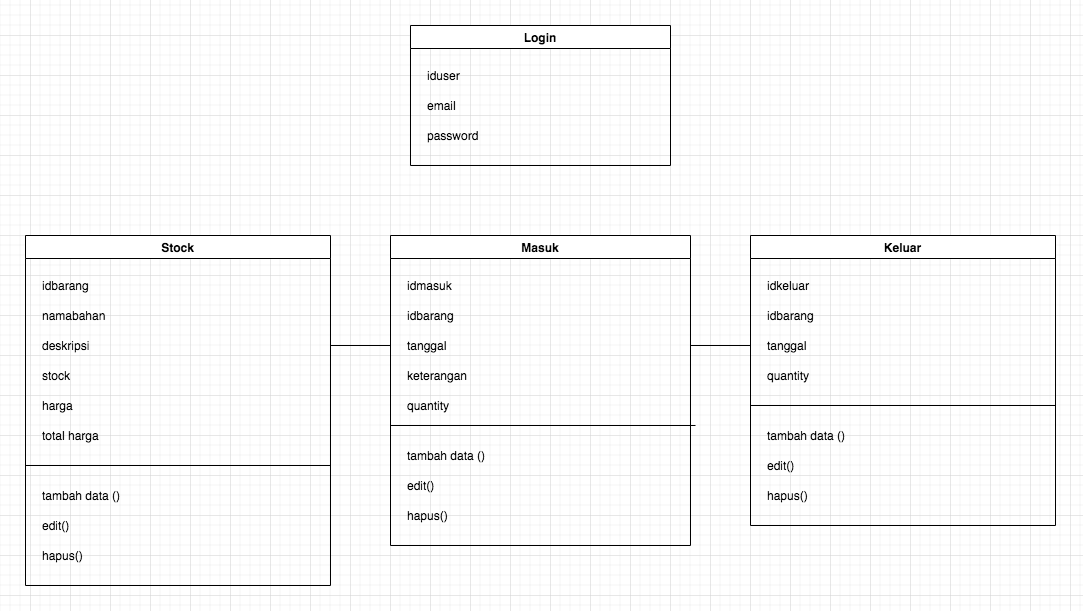

The diagram above was exported from draw.io. Its source (the exported page's mxGraphModel, read from the mxfile embedded in the PNG):
<mxGraphModel dx="1572" dy="758" grid="1" gridSize="10" guides="1" tooltips="1" connect="1" arrows="1" fold="1" page="1" pageScale="1" pageWidth="850" pageHeight="1100" math="0" shadow="0">
  <root>
    <mxCell id="0" />
    <mxCell id="1" parent="0" />
    <mxCell id="96uN_YjmzWMqhHk2Uonh-1" value="Login" style="swimlane;" vertex="1" parent="1">
      <mxGeometry x="660" y="150" width="260" height="140" as="geometry" />
    </mxCell>
    <mxCell id="96uN_YjmzWMqhHk2Uonh-5" value="iduser" style="text;html=1;align=left;verticalAlign=middle;resizable=0;points=[];autosize=1;strokeColor=none;fillColor=none;" vertex="1" parent="96uN_YjmzWMqhHk2Uonh-1">
      <mxGeometry x="15" y="40" width="50" height="20" as="geometry" />
    </mxCell>
    <mxCell id="96uN_YjmzWMqhHk2Uonh-6" value="email" style="text;html=1;align=left;verticalAlign=middle;resizable=0;points=[];autosize=1;strokeColor=none;fillColor=none;" vertex="1" parent="96uN_YjmzWMqhHk2Uonh-1">
      <mxGeometry x="15" y="70" width="40" height="20" as="geometry" />
    </mxCell>
    <mxCell id="96uN_YjmzWMqhHk2Uonh-7" value="password" style="text;html=1;align=left;verticalAlign=middle;resizable=0;points=[];autosize=1;strokeColor=none;fillColor=none;" vertex="1" parent="96uN_YjmzWMqhHk2Uonh-1">
      <mxGeometry x="15" y="100" width="70" height="20" as="geometry" />
    </mxCell>
    <mxCell id="96uN_YjmzWMqhHk2Uonh-2" value="Stock" style="swimlane;" vertex="1" parent="1">
      <mxGeometry x="275" y="360" width="305" height="350" as="geometry" />
    </mxCell>
    <mxCell id="96uN_YjmzWMqhHk2Uonh-8" value="idbarang" style="text;html=1;align=left;verticalAlign=middle;resizable=0;points=[];autosize=1;strokeColor=none;fillColor=none;" vertex="1" parent="96uN_YjmzWMqhHk2Uonh-2">
      <mxGeometry x="15" y="40" width="60" height="20" as="geometry" />
    </mxCell>
    <mxCell id="96uN_YjmzWMqhHk2Uonh-9" value="namabahan" style="text;html=1;align=left;verticalAlign=middle;resizable=0;points=[];autosize=1;strokeColor=none;fillColor=none;" vertex="1" parent="96uN_YjmzWMqhHk2Uonh-2">
      <mxGeometry x="15" y="70" width="80" height="20" as="geometry" />
    </mxCell>
    <mxCell id="96uN_YjmzWMqhHk2Uonh-10" value="deskripsi" style="text;html=1;align=left;verticalAlign=middle;resizable=0;points=[];autosize=1;strokeColor=none;fillColor=none;" vertex="1" parent="96uN_YjmzWMqhHk2Uonh-2">
      <mxGeometry x="15" y="100" width="60" height="20" as="geometry" />
    </mxCell>
    <mxCell id="96uN_YjmzWMqhHk2Uonh-11" value="stock" style="text;html=1;align=left;verticalAlign=middle;resizable=0;points=[];autosize=1;strokeColor=none;fillColor=none;" vertex="1" parent="96uN_YjmzWMqhHk2Uonh-2">
      <mxGeometry x="15" y="130" width="40" height="20" as="geometry" />
    </mxCell>
    <mxCell id="96uN_YjmzWMqhHk2Uonh-12" value="harga" style="text;html=1;align=left;verticalAlign=middle;resizable=0;points=[];autosize=1;strokeColor=none;fillColor=none;" vertex="1" parent="96uN_YjmzWMqhHk2Uonh-2">
      <mxGeometry x="15" y="160" width="50" height="20" as="geometry" />
    </mxCell>
    <mxCell id="96uN_YjmzWMqhHk2Uonh-13" value="total harga" style="text;html=1;align=left;verticalAlign=middle;resizable=0;points=[];autosize=1;strokeColor=none;fillColor=none;" vertex="1" parent="96uN_YjmzWMqhHk2Uonh-2">
      <mxGeometry x="15" y="190" width="70" height="20" as="geometry" />
    </mxCell>
    <mxCell id="96uN_YjmzWMqhHk2Uonh-14" value="" style="endArrow=none;html=1;rounded=0;" edge="1" parent="96uN_YjmzWMqhHk2Uonh-2">
      <mxGeometry width="50" height="50" relative="1" as="geometry">
        <mxPoint y="230" as="sourcePoint" />
        <mxPoint x="305" y="230" as="targetPoint" />
      </mxGeometry>
    </mxCell>
    <mxCell id="96uN_YjmzWMqhHk2Uonh-23" value="tambah data ()" style="text;html=1;align=left;verticalAlign=middle;resizable=0;points=[];autosize=1;strokeColor=none;fillColor=none;" vertex="1" parent="96uN_YjmzWMqhHk2Uonh-2">
      <mxGeometry x="15" y="250" width="90" height="20" as="geometry" />
    </mxCell>
    <mxCell id="96uN_YjmzWMqhHk2Uonh-24" value="edit()" style="text;html=1;align=left;verticalAlign=middle;resizable=0;points=[];autosize=1;strokeColor=none;fillColor=none;" vertex="1" parent="96uN_YjmzWMqhHk2Uonh-2">
      <mxGeometry x="15" y="280" width="40" height="20" as="geometry" />
    </mxCell>
    <mxCell id="96uN_YjmzWMqhHk2Uonh-25" value="hapus()" style="text;html=1;align=left;verticalAlign=middle;resizable=0;points=[];autosize=1;strokeColor=none;fillColor=none;" vertex="1" parent="96uN_YjmzWMqhHk2Uonh-2">
      <mxGeometry x="15" y="310" width="60" height="20" as="geometry" />
    </mxCell>
    <mxCell id="96uN_YjmzWMqhHk2Uonh-26" value="Masuk" style="swimlane;" vertex="1" parent="1">
      <mxGeometry x="640" y="360" width="300" height="310" as="geometry" />
    </mxCell>
    <mxCell id="96uN_YjmzWMqhHk2Uonh-27" value="idmasuk" style="text;html=1;align=left;verticalAlign=middle;resizable=0;points=[];autosize=1;strokeColor=none;fillColor=none;" vertex="1" parent="96uN_YjmzWMqhHk2Uonh-26">
      <mxGeometry x="15" y="40" width="60" height="20" as="geometry" />
    </mxCell>
    <mxCell id="96uN_YjmzWMqhHk2Uonh-28" value="idbarang" style="text;html=1;align=left;verticalAlign=middle;resizable=0;points=[];autosize=1;strokeColor=none;fillColor=none;" vertex="1" parent="96uN_YjmzWMqhHk2Uonh-26">
      <mxGeometry x="15" y="70" width="60" height="20" as="geometry" />
    </mxCell>
    <mxCell id="96uN_YjmzWMqhHk2Uonh-29" value="tanggal" style="text;html=1;align=left;verticalAlign=middle;resizable=0;points=[];autosize=1;strokeColor=none;fillColor=none;" vertex="1" parent="96uN_YjmzWMqhHk2Uonh-26">
      <mxGeometry x="15" y="100" width="50" height="20" as="geometry" />
    </mxCell>
    <mxCell id="96uN_YjmzWMqhHk2Uonh-30" value="keterangan" style="text;html=1;align=left;verticalAlign=middle;resizable=0;points=[];autosize=1;strokeColor=none;fillColor=none;" vertex="1" parent="96uN_YjmzWMqhHk2Uonh-26">
      <mxGeometry x="15" y="130" width="80" height="20" as="geometry" />
    </mxCell>
    <mxCell id="96uN_YjmzWMqhHk2Uonh-31" value="quantity" style="text;html=1;align=left;verticalAlign=middle;resizable=0;points=[];autosize=1;strokeColor=none;fillColor=none;" vertex="1" parent="96uN_YjmzWMqhHk2Uonh-26">
      <mxGeometry x="15" y="160" width="60" height="20" as="geometry" />
    </mxCell>
    <mxCell id="96uN_YjmzWMqhHk2Uonh-33" value="" style="endArrow=none;html=1;rounded=0;" edge="1" parent="96uN_YjmzWMqhHk2Uonh-26">
      <mxGeometry width="50" height="50" relative="1" as="geometry">
        <mxPoint y="190" as="sourcePoint" />
        <mxPoint x="305" y="190" as="targetPoint" />
      </mxGeometry>
    </mxCell>
    <mxCell id="96uN_YjmzWMqhHk2Uonh-34" value="tambah data ()" style="text;html=1;align=left;verticalAlign=middle;resizable=0;points=[];autosize=1;strokeColor=none;fillColor=none;" vertex="1" parent="96uN_YjmzWMqhHk2Uonh-26">
      <mxGeometry x="15" y="210" width="90" height="20" as="geometry" />
    </mxCell>
    <mxCell id="96uN_YjmzWMqhHk2Uonh-35" value="edit()" style="text;html=1;align=left;verticalAlign=middle;resizable=0;points=[];autosize=1;strokeColor=none;fillColor=none;" vertex="1" parent="96uN_YjmzWMqhHk2Uonh-26">
      <mxGeometry x="15" y="240" width="40" height="20" as="geometry" />
    </mxCell>
    <mxCell id="96uN_YjmzWMqhHk2Uonh-36" value="hapus()" style="text;html=1;align=left;verticalAlign=middle;resizable=0;points=[];autosize=1;strokeColor=none;fillColor=none;" vertex="1" parent="96uN_YjmzWMqhHk2Uonh-26">
      <mxGeometry x="15" y="270" width="60" height="20" as="geometry" />
    </mxCell>
    <mxCell id="96uN_YjmzWMqhHk2Uonh-37" value="Keluar" style="swimlane;startSize=23;" vertex="1" parent="1">
      <mxGeometry x="1000" y="360" width="305" height="290" as="geometry" />
    </mxCell>
    <mxCell id="96uN_YjmzWMqhHk2Uonh-38" value="idkeluar" style="text;html=1;align=left;verticalAlign=middle;resizable=0;points=[];autosize=1;strokeColor=none;fillColor=none;" vertex="1" parent="96uN_YjmzWMqhHk2Uonh-37">
      <mxGeometry x="15" y="40" width="60" height="20" as="geometry" />
    </mxCell>
    <mxCell id="96uN_YjmzWMqhHk2Uonh-39" value="idbarang" style="text;html=1;align=left;verticalAlign=middle;resizable=0;points=[];autosize=1;strokeColor=none;fillColor=none;" vertex="1" parent="96uN_YjmzWMqhHk2Uonh-37">
      <mxGeometry x="15" y="70" width="60" height="20" as="geometry" />
    </mxCell>
    <mxCell id="96uN_YjmzWMqhHk2Uonh-40" value="tanggal" style="text;html=1;align=left;verticalAlign=middle;resizable=0;points=[];autosize=1;strokeColor=none;fillColor=none;" vertex="1" parent="96uN_YjmzWMqhHk2Uonh-37">
      <mxGeometry x="15" y="100" width="50" height="20" as="geometry" />
    </mxCell>
    <mxCell id="96uN_YjmzWMqhHk2Uonh-41" value="quantity" style="text;html=1;align=left;verticalAlign=middle;resizable=0;points=[];autosize=1;strokeColor=none;fillColor=none;" vertex="1" parent="96uN_YjmzWMqhHk2Uonh-37">
      <mxGeometry x="15" y="130" width="60" height="20" as="geometry" />
    </mxCell>
    <mxCell id="96uN_YjmzWMqhHk2Uonh-43" value="" style="endArrow=none;html=1;rounded=0;" edge="1" parent="96uN_YjmzWMqhHk2Uonh-37">
      <mxGeometry width="50" height="50" relative="1" as="geometry">
        <mxPoint y="170" as="sourcePoint" />
        <mxPoint x="305" y="170" as="targetPoint" />
      </mxGeometry>
    </mxCell>
    <mxCell id="96uN_YjmzWMqhHk2Uonh-44" value="tambah data ()" style="text;html=1;align=left;verticalAlign=middle;resizable=0;points=[];autosize=1;strokeColor=none;fillColor=none;" vertex="1" parent="96uN_YjmzWMqhHk2Uonh-37">
      <mxGeometry x="15" y="190" width="90" height="20" as="geometry" />
    </mxCell>
    <mxCell id="96uN_YjmzWMqhHk2Uonh-45" value="edit()" style="text;html=1;align=left;verticalAlign=middle;resizable=0;points=[];autosize=1;strokeColor=none;fillColor=none;" vertex="1" parent="96uN_YjmzWMqhHk2Uonh-37">
      <mxGeometry x="15" y="220" width="40" height="20" as="geometry" />
    </mxCell>
    <mxCell id="96uN_YjmzWMqhHk2Uonh-46" value="hapus()" style="text;html=1;align=left;verticalAlign=middle;resizable=0;points=[];autosize=1;strokeColor=none;fillColor=none;" vertex="1" parent="96uN_YjmzWMqhHk2Uonh-37">
      <mxGeometry x="15" y="250" width="60" height="20" as="geometry" />
    </mxCell>
    <mxCell id="96uN_YjmzWMqhHk2Uonh-47" value="" style="endArrow=none;html=1;rounded=0;" edge="1" parent="1">
      <mxGeometry width="50" height="50" relative="1" as="geometry">
        <mxPoint x="580" y="470" as="sourcePoint" />
        <mxPoint x="640" y="470" as="targetPoint" />
      </mxGeometry>
    </mxCell>
    <mxCell id="96uN_YjmzWMqhHk2Uonh-48" value="" style="endArrow=none;html=1;rounded=0;" edge="1" parent="1">
      <mxGeometry width="50" height="50" relative="1" as="geometry">
        <mxPoint x="940" y="470" as="sourcePoint" />
        <mxPoint x="1000" y="470" as="targetPoint" />
      </mxGeometry>
    </mxCell>
  </root>
</mxGraphModel>